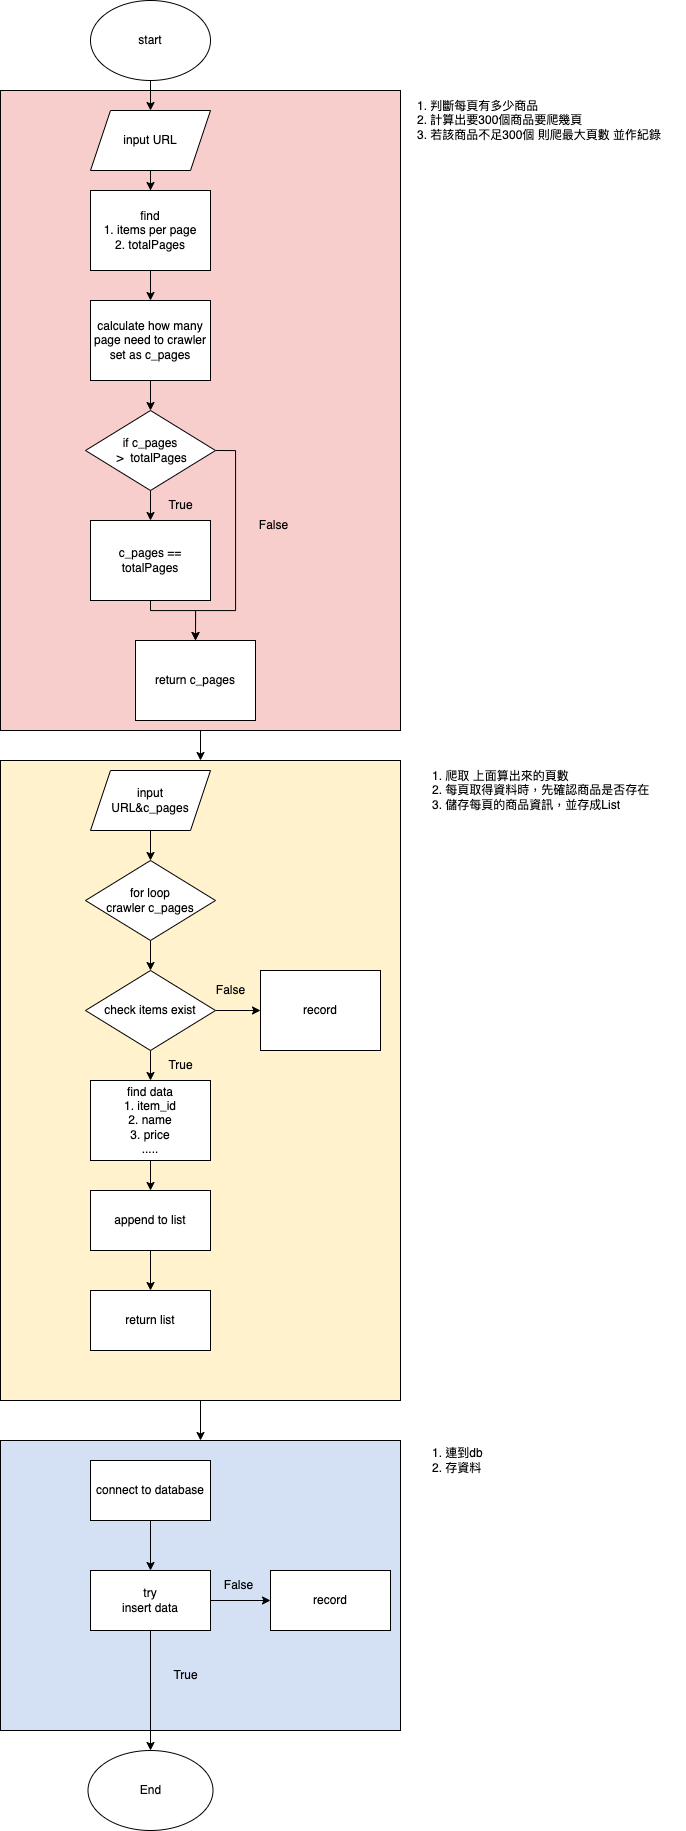

The diagram above was exported from draw.io. Its source (the exported page's mxGraphModel, read from the mxfile embedded in the PNG):
<mxGraphModel dx="1272" dy="821" grid="1" gridSize="10" guides="1" tooltips="1" connect="1" arrows="1" fold="1" page="1" pageScale="1" pageWidth="827" pageHeight="1169" math="0" shadow="0">
  <root>
    <mxCell id="0" />
    <mxCell id="1" parent="0" />
    <mxCell id="JWmnnK-e6fcHhEnph5A5-9" style="edgeStyle=orthogonalEdgeStyle;rounded=0;orthogonalLoop=1;jettySize=auto;html=1;exitX=0.5;exitY=1;exitDx=0;exitDy=0;entryX=0.5;entryY=0;entryDx=0;entryDy=0;" edge="1" parent="1" source="JWmnnK-e6fcHhEnph5A5-7" target="ZEc9uPUn6gUliXwluGFl-1">
      <mxGeometry relative="1" as="geometry" />
    </mxCell>
    <mxCell id="JWmnnK-e6fcHhEnph5A5-7" value="" style="rounded=0;whiteSpace=wrap;html=1;fillColor=#fff2cc;strokeColor=#000000;" vertex="1" parent="1">
      <mxGeometry x="90" y="770" width="400" height="640" as="geometry" />
    </mxCell>
    <mxCell id="JWmnnK-e6fcHhEnph5A5-8" style="edgeStyle=orthogonalEdgeStyle;rounded=0;orthogonalLoop=1;jettySize=auto;html=1;exitX=0.5;exitY=1;exitDx=0;exitDy=0;entryX=0.5;entryY=0;entryDx=0;entryDy=0;" edge="1" parent="1" source="EEmf3AShOZUjBVrgU0ly-1" target="JWmnnK-e6fcHhEnph5A5-7">
      <mxGeometry relative="1" as="geometry" />
    </mxCell>
    <mxCell id="EEmf3AShOZUjBVrgU0ly-1" value="" style="rounded=0;whiteSpace=wrap;html=1;fillColor=#F8CECC;" vertex="1" parent="1">
      <mxGeometry x="90" y="100" width="400" height="640" as="geometry" />
    </mxCell>
    <mxCell id="6dAfkkY5cP8kxegleTIN-6" style="edgeStyle=orthogonalEdgeStyle;rounded=0;orthogonalLoop=1;jettySize=auto;html=1;exitX=0.5;exitY=1;exitDx=0;exitDy=0;entryX=0.5;entryY=0;entryDx=0;entryDy=0;" edge="1" parent="1" source="cwGy7wAeMb78zW1TAVJv-30" target="6dAfkkY5cP8kxegleTIN-1">
      <mxGeometry relative="1" as="geometry" />
    </mxCell>
    <mxCell id="cwGy7wAeMb78zW1TAVJv-30" value="start" style="ellipse;whiteSpace=wrap;html=1;" parent="1" vertex="1">
      <mxGeometry x="180" y="10" width="120" height="80" as="geometry" />
    </mxCell>
    <mxCell id="cwGy7wAeMb78zW1TAVJv-39" style="edgeStyle=orthogonalEdgeStyle;rounded=0;orthogonalLoop=1;jettySize=auto;html=1;exitX=0.5;exitY=1;exitDx=0;exitDy=0;entryX=0.5;entryY=0;entryDx=0;entryDy=0;" parent="1" source="cwGy7wAeMb78zW1TAVJv-31" target="cwGy7wAeMb78zW1TAVJv-33" edge="1">
      <mxGeometry relative="1" as="geometry" />
    </mxCell>
    <mxCell id="cwGy7wAeMb78zW1TAVJv-31" value="input &lt;br&gt;URL&amp;amp;c_pages" style="shape=parallelogram;perimeter=parallelogramPerimeter;whiteSpace=wrap;html=1;fixedSize=1;" parent="1" vertex="1">
      <mxGeometry x="180" y="780" width="120" height="60" as="geometry" />
    </mxCell>
    <mxCell id="6gln3upZeFc5ba0cW2t4-4" style="edgeStyle=orthogonalEdgeStyle;rounded=0;orthogonalLoop=1;jettySize=auto;html=1;exitX=0.5;exitY=1;exitDx=0;exitDy=0;" edge="1" parent="1" source="cwGy7wAeMb78zW1TAVJv-33" target="6gln3upZeFc5ba0cW2t4-2">
      <mxGeometry relative="1" as="geometry" />
    </mxCell>
    <mxCell id="cwGy7wAeMb78zW1TAVJv-33" value="for loop&lt;br&gt;crawler c_pages" style="rhombus;whiteSpace=wrap;html=1;" parent="1" vertex="1">
      <mxGeometry x="175" y="870" width="130" height="80" as="geometry" />
    </mxCell>
    <mxCell id="Qobnk9wma1jPWD1UyzM--3" style="edgeStyle=orthogonalEdgeStyle;rounded=0;orthogonalLoop=1;jettySize=auto;html=1;exitX=0.5;exitY=1;exitDx=0;exitDy=0;" parent="1" source="cwGy7wAeMb78zW1TAVJv-36" target="cwGy7wAeMb78zW1TAVJv-37" edge="1">
      <mxGeometry relative="1" as="geometry" />
    </mxCell>
    <mxCell id="cwGy7wAeMb78zW1TAVJv-36" value="find data&lt;br&gt;1. item_id&lt;br&gt;2. name&lt;br&gt;3. price&lt;br&gt;.....&lt;br&gt;" style="rounded=0;whiteSpace=wrap;html=1;" parent="1" vertex="1">
      <mxGeometry x="180" y="1090" width="120" height="80" as="geometry" />
    </mxCell>
    <mxCell id="ohB6y5vLDcxkRqTDT-H1-3" style="edgeStyle=orthogonalEdgeStyle;rounded=0;orthogonalLoop=1;jettySize=auto;html=1;exitX=0.5;exitY=1;exitDx=0;exitDy=0;" edge="1" parent="1" source="cwGy7wAeMb78zW1TAVJv-37" target="ohB6y5vLDcxkRqTDT-H1-2">
      <mxGeometry relative="1" as="geometry" />
    </mxCell>
    <mxCell id="cwGy7wAeMb78zW1TAVJv-37" value="append to list" style="rounded=0;whiteSpace=wrap;html=1;" parent="1" vertex="1">
      <mxGeometry x="180" y="1200" width="120" height="60" as="geometry" />
    </mxCell>
    <mxCell id="6dAfkkY5cP8kxegleTIN-7" style="edgeStyle=orthogonalEdgeStyle;rounded=0;orthogonalLoop=1;jettySize=auto;html=1;exitX=0.5;exitY=1;exitDx=0;exitDy=0;" edge="1" parent="1" source="6dAfkkY5cP8kxegleTIN-1" target="6dAfkkY5cP8kxegleTIN-2">
      <mxGeometry relative="1" as="geometry" />
    </mxCell>
    <mxCell id="6dAfkkY5cP8kxegleTIN-1" value="input URL" style="shape=parallelogram;perimeter=parallelogramPerimeter;whiteSpace=wrap;html=1;fixedSize=1;" vertex="1" parent="1">
      <mxGeometry x="180" y="120" width="120" height="60" as="geometry" />
    </mxCell>
    <mxCell id="6dAfkkY5cP8kxegleTIN-8" style="edgeStyle=orthogonalEdgeStyle;rounded=0;orthogonalLoop=1;jettySize=auto;html=1;exitX=0.5;exitY=1;exitDx=0;exitDy=0;" edge="1" parent="1" source="6dAfkkY5cP8kxegleTIN-2" target="6dAfkkY5cP8kxegleTIN-4">
      <mxGeometry relative="1" as="geometry" />
    </mxCell>
    <mxCell id="6dAfkkY5cP8kxegleTIN-2" value="find&lt;br&gt;1. items per page&lt;br&gt;2. totalPages" style="rounded=0;whiteSpace=wrap;html=1;" vertex="1" parent="1">
      <mxGeometry x="180" y="200" width="120" height="80" as="geometry" />
    </mxCell>
    <mxCell id="6dAfkkY5cP8kxegleTIN-10" style="edgeStyle=orthogonalEdgeStyle;rounded=0;orthogonalLoop=1;jettySize=auto;html=1;exitX=0.5;exitY=1;exitDx=0;exitDy=0;" edge="1" parent="1" source="6dAfkkY5cP8kxegleTIN-3" target="6dAfkkY5cP8kxegleTIN-5">
      <mxGeometry relative="1" as="geometry" />
    </mxCell>
    <mxCell id="6dAfkkY5cP8kxegleTIN-13" style="edgeStyle=orthogonalEdgeStyle;rounded=0;orthogonalLoop=1;jettySize=auto;html=1;exitX=1;exitY=0.5;exitDx=0;exitDy=0;entryX=0.5;entryY=0;entryDx=0;entryDy=0;" edge="1" parent="1" source="6dAfkkY5cP8kxegleTIN-3" target="JWmnnK-e6fcHhEnph5A5-12">
      <mxGeometry relative="1" as="geometry">
        <mxPoint x="370" y="460" as="targetPoint" />
        <Array as="points">
          <mxPoint x="325" y="460" />
          <mxPoint x="325" y="620" />
          <mxPoint x="285" y="620" />
        </Array>
      </mxGeometry>
    </mxCell>
    <mxCell id="6dAfkkY5cP8kxegleTIN-3" value="if c_pages&lt;br&gt;&amp;nbsp;&amp;gt;&amp;nbsp; totalPages" style="rhombus;whiteSpace=wrap;html=1;" vertex="1" parent="1">
      <mxGeometry x="175" y="420" width="130" height="80" as="geometry" />
    </mxCell>
    <mxCell id="6dAfkkY5cP8kxegleTIN-9" style="edgeStyle=orthogonalEdgeStyle;rounded=0;orthogonalLoop=1;jettySize=auto;html=1;exitX=0.5;exitY=1;exitDx=0;exitDy=0;" edge="1" parent="1" source="6dAfkkY5cP8kxegleTIN-4" target="6dAfkkY5cP8kxegleTIN-3">
      <mxGeometry relative="1" as="geometry" />
    </mxCell>
    <mxCell id="6dAfkkY5cP8kxegleTIN-4" value="calculate how many page need to crawler&lt;br&gt;set as c_pages" style="rounded=0;whiteSpace=wrap;html=1;" vertex="1" parent="1">
      <mxGeometry x="180" y="310" width="120" height="80" as="geometry" />
    </mxCell>
    <mxCell id="JWmnnK-e6fcHhEnph5A5-13" style="edgeStyle=orthogonalEdgeStyle;rounded=0;orthogonalLoop=1;jettySize=auto;html=1;exitX=0.5;exitY=1;exitDx=0;exitDy=0;entryX=0.5;entryY=0;entryDx=0;entryDy=0;" edge="1" parent="1" source="6dAfkkY5cP8kxegleTIN-5" target="JWmnnK-e6fcHhEnph5A5-12">
      <mxGeometry relative="1" as="geometry">
        <Array as="points">
          <mxPoint x="240" y="620" />
          <mxPoint x="285" y="620" />
        </Array>
      </mxGeometry>
    </mxCell>
    <mxCell id="6dAfkkY5cP8kxegleTIN-5" value="c_pages == totalPages" style="rounded=0;whiteSpace=wrap;html=1;" vertex="1" parent="1">
      <mxGeometry x="180" y="530" width="120" height="80" as="geometry" />
    </mxCell>
    <mxCell id="6dAfkkY5cP8kxegleTIN-11" value="True" style="text;html=1;align=center;verticalAlign=middle;resizable=0;points=[];autosize=1;strokeColor=none;fillColor=none;" vertex="1" parent="1">
      <mxGeometry x="245" y="500" width="50" height="30" as="geometry" />
    </mxCell>
    <mxCell id="6dAfkkY5cP8kxegleTIN-14" value="False" style="text;html=1;align=center;verticalAlign=middle;resizable=0;points=[];autosize=1;strokeColor=none;fillColor=none;" vertex="1" parent="1">
      <mxGeometry x="337.5" y="520" width="50" height="30" as="geometry" />
    </mxCell>
    <mxCell id="EEmf3AShOZUjBVrgU0ly-2" value="1. 判斷每頁有多少商品&lt;br&gt;2. 計算出要300個商品要爬幾頁&lt;br&gt;3. 若該商品不足300個 則爬最大頁數 並作紀錄" style="text;html=1;align=left;verticalAlign=middle;resizable=0;points=[];autosize=1;strokeColor=none;fillColor=none;" vertex="1" parent="1">
      <mxGeometry x="505" y="100" width="270" height="60" as="geometry" />
    </mxCell>
    <mxCell id="6gln3upZeFc5ba0cW2t4-3" style="edgeStyle=orthogonalEdgeStyle;rounded=0;orthogonalLoop=1;jettySize=auto;html=1;exitX=0.5;exitY=1;exitDx=0;exitDy=0;" edge="1" parent="1" source="6gln3upZeFc5ba0cW2t4-2" target="cwGy7wAeMb78zW1TAVJv-36">
      <mxGeometry relative="1" as="geometry" />
    </mxCell>
    <mxCell id="6gln3upZeFc5ba0cW2t4-7" style="edgeStyle=orthogonalEdgeStyle;rounded=0;orthogonalLoop=1;jettySize=auto;html=1;exitX=1;exitY=0.5;exitDx=0;exitDy=0;" edge="1" parent="1" source="6gln3upZeFc5ba0cW2t4-2" target="6gln3upZeFc5ba0cW2t4-6">
      <mxGeometry relative="1" as="geometry" />
    </mxCell>
    <mxCell id="6gln3upZeFc5ba0cW2t4-2" value="check items exist" style="rhombus;whiteSpace=wrap;html=1;" vertex="1" parent="1">
      <mxGeometry x="175" y="980" width="130" height="80" as="geometry" />
    </mxCell>
    <mxCell id="6gln3upZeFc5ba0cW2t4-5" value="True" style="text;html=1;align=center;verticalAlign=middle;resizable=0;points=[];autosize=1;strokeColor=none;fillColor=none;" vertex="1" parent="1">
      <mxGeometry x="245" y="1060" width="50" height="30" as="geometry" />
    </mxCell>
    <mxCell id="6gln3upZeFc5ba0cW2t4-6" value="record" style="rounded=0;whiteSpace=wrap;html=1;" vertex="1" parent="1">
      <mxGeometry x="350" y="980" width="120" height="80" as="geometry" />
    </mxCell>
    <mxCell id="6gln3upZeFc5ba0cW2t4-8" value="False" style="text;html=1;align=center;verticalAlign=middle;resizable=0;points=[];autosize=1;strokeColor=none;fillColor=none;" vertex="1" parent="1">
      <mxGeometry x="295" y="985" width="50" height="30" as="geometry" />
    </mxCell>
    <mxCell id="ohB6y5vLDcxkRqTDT-H1-2" value="return list" style="rounded=0;whiteSpace=wrap;html=1;" vertex="1" parent="1">
      <mxGeometry x="180" y="1300" width="120" height="60" as="geometry" />
    </mxCell>
    <mxCell id="ZEc9uPUn6gUliXwluGFl-1" value="" style="rounded=0;whiteSpace=wrap;html=1;fillColor=#D4E1F5;" vertex="1" parent="1">
      <mxGeometry x="90" y="1450" width="400" height="290" as="geometry" />
    </mxCell>
    <mxCell id="ZEc9uPUn6gUliXwluGFl-2" style="edgeStyle=orthogonalEdgeStyle;rounded=0;orthogonalLoop=1;jettySize=auto;html=1;exitX=0.5;exitY=1;exitDx=0;exitDy=0;" edge="1" parent="1" source="ZEc9uPUn6gUliXwluGFl-3" target="ZEc9uPUn6gUliXwluGFl-5">
      <mxGeometry relative="1" as="geometry" />
    </mxCell>
    <mxCell id="ZEc9uPUn6gUliXwluGFl-3" value="connect to database" style="rounded=0;whiteSpace=wrap;html=1;" vertex="1" parent="1">
      <mxGeometry x="180" y="1470" width="120" height="60" as="geometry" />
    </mxCell>
    <mxCell id="JWmnnK-e6fcHhEnph5A5-2" style="edgeStyle=orthogonalEdgeStyle;rounded=0;orthogonalLoop=1;jettySize=auto;html=1;exitX=0.5;exitY=1;exitDx=0;exitDy=0;entryX=0.5;entryY=0;entryDx=0;entryDy=0;" edge="1" parent="1" source="ZEc9uPUn6gUliXwluGFl-5" target="JWmnnK-e6fcHhEnph5A5-1">
      <mxGeometry relative="1" as="geometry" />
    </mxCell>
    <mxCell id="JWmnnK-e6fcHhEnph5A5-5" style="edgeStyle=orthogonalEdgeStyle;rounded=0;orthogonalLoop=1;jettySize=auto;html=1;exitX=1;exitY=0.5;exitDx=0;exitDy=0;" edge="1" parent="1" source="ZEc9uPUn6gUliXwluGFl-5" target="JWmnnK-e6fcHhEnph5A5-4">
      <mxGeometry relative="1" as="geometry" />
    </mxCell>
    <mxCell id="ZEc9uPUn6gUliXwluGFl-5" value="try&lt;br&gt;insert data" style="rounded=0;whiteSpace=wrap;html=1;" vertex="1" parent="1">
      <mxGeometry x="180" y="1580" width="120" height="60" as="geometry" />
    </mxCell>
    <mxCell id="JWmnnK-e6fcHhEnph5A5-1" value="End" style="ellipse;whiteSpace=wrap;html=1;" vertex="1" parent="1">
      <mxGeometry x="177.5" y="1760" width="125" height="80" as="geometry" />
    </mxCell>
    <mxCell id="JWmnnK-e6fcHhEnph5A5-3" value="True" style="text;html=1;align=center;verticalAlign=middle;resizable=0;points=[];autosize=1;strokeColor=none;fillColor=none;" vertex="1" parent="1">
      <mxGeometry x="250" y="1670" width="50" height="30" as="geometry" />
    </mxCell>
    <mxCell id="JWmnnK-e6fcHhEnph5A5-4" value="record" style="rounded=0;whiteSpace=wrap;html=1;" vertex="1" parent="1">
      <mxGeometry x="360" y="1580" width="120" height="60" as="geometry" />
    </mxCell>
    <mxCell id="JWmnnK-e6fcHhEnph5A5-6" value="False" style="text;html=1;align=center;verticalAlign=middle;resizable=0;points=[];autosize=1;strokeColor=none;fillColor=none;" vertex="1" parent="1">
      <mxGeometry x="302.5" y="1580" width="50" height="30" as="geometry" />
    </mxCell>
    <mxCell id="JWmnnK-e6fcHhEnph5A5-10" value="1. 爬取 上面算出來的頁數&lt;br&gt;2. 每頁取得資料時，先確認商品是否存在&lt;br&gt;3. 儲存每頁的商品資訊，並存成List" style="text;html=1;align=left;verticalAlign=middle;resizable=0;points=[];autosize=1;strokeColor=none;fillColor=none;" vertex="1" parent="1">
      <mxGeometry x="520" y="770" width="240" height="60" as="geometry" />
    </mxCell>
    <mxCell id="JWmnnK-e6fcHhEnph5A5-11" value="1. 連到db&lt;br&gt;2. 存資料" style="text;html=1;align=left;verticalAlign=middle;resizable=0;points=[];autosize=1;strokeColor=none;fillColor=none;" vertex="1" parent="1">
      <mxGeometry x="520" y="1450" width="70" height="40" as="geometry" />
    </mxCell>
    <mxCell id="JWmnnK-e6fcHhEnph5A5-12" value="return c_pages" style="rounded=0;whiteSpace=wrap;html=1;" vertex="1" parent="1">
      <mxGeometry x="225" y="650" width="120" height="80" as="geometry" />
    </mxCell>
  </root>
</mxGraphModel>